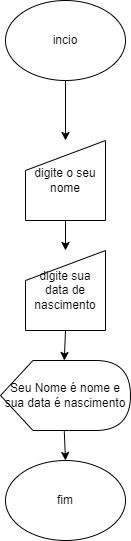

The diagram above was exported from draw.io. Its source (the exported page's mxGraphModel, read from the mxfile embedded in the PNG):
<mxGraphModel dx="1434" dy="790" grid="1" gridSize="10" guides="1" tooltips="1" connect="1" arrows="1" fold="1" page="1" pageScale="1" pageWidth="827" pageHeight="1169" math="0" shadow="0">
  <root>
    <mxCell id="0" />
    <mxCell id="1" parent="0" />
    <mxCell id="vDF0weeCSScsDP8ignBl-1" value="incio" style="ellipse;whiteSpace=wrap;html=1;" vertex="1" parent="1">
      <mxGeometry x="30" y="20" width="120" height="80" as="geometry" />
    </mxCell>
    <mxCell id="vDF0weeCSScsDP8ignBl-4" value="fim" style="ellipse;whiteSpace=wrap;html=1;" vertex="1" parent="1">
      <mxGeometry x="30" y="480" width="120" height="80" as="geometry" />
    </mxCell>
    <mxCell id="vDF0weeCSScsDP8ignBl-6" value="digite o seu nome" style="shape=manualInput;whiteSpace=wrap;html=1;" vertex="1" parent="1">
      <mxGeometry x="50" y="160" width="80" height="80" as="geometry" />
    </mxCell>
    <mxCell id="vDF0weeCSScsDP8ignBl-7" value="" style="endArrow=classic;html=1;rounded=0;exitX=0.5;exitY=1;exitDx=0;exitDy=0;entryX=0.5;entryY=0;entryDx=0;entryDy=0;" edge="1" parent="1" source="vDF0weeCSScsDP8ignBl-1" target="vDF0weeCSScsDP8ignBl-6">
      <mxGeometry width="50" height="50" relative="1" as="geometry">
        <mxPoint x="290" y="430" as="sourcePoint" />
        <mxPoint x="340" y="380" as="targetPoint" />
      </mxGeometry>
    </mxCell>
    <mxCell id="vDF0weeCSScsDP8ignBl-8" value="digite sua data de nascimento" style="shape=manualInput;whiteSpace=wrap;html=1;" vertex="1" parent="1">
      <mxGeometry x="50" y="270" width="80" height="80" as="geometry" />
    </mxCell>
    <mxCell id="vDF0weeCSScsDP8ignBl-9" value="" style="endArrow=classic;html=1;rounded=0;exitX=0.5;exitY=1;exitDx=0;exitDy=0;entryX=0.5;entryY=0;entryDx=0;entryDy=0;" edge="1" parent="1" source="vDF0weeCSScsDP8ignBl-6" target="vDF0weeCSScsDP8ignBl-8">
      <mxGeometry width="50" height="50" relative="1" as="geometry">
        <mxPoint x="290" y="430" as="sourcePoint" />
        <mxPoint x="340" y="380" as="targetPoint" />
      </mxGeometry>
    </mxCell>
    <mxCell id="vDF0weeCSScsDP8ignBl-10" value="Seu Nome é nome e sua data é nascimento" style="shape=display;whiteSpace=wrap;html=1;" vertex="1" parent="1">
      <mxGeometry x="25" y="380" width="130" height="70" as="geometry" />
    </mxCell>
    <mxCell id="vDF0weeCSScsDP8ignBl-11" value="" style="endArrow=classic;html=1;rounded=0;exitX=0.5;exitY=1;exitDx=0;exitDy=0;entryX=0;entryY=0;entryDx=63.75;entryDy=0;entryPerimeter=0;" edge="1" parent="1" source="vDF0weeCSScsDP8ignBl-8" target="vDF0weeCSScsDP8ignBl-10">
      <mxGeometry width="50" height="50" relative="1" as="geometry">
        <mxPoint x="290" y="530" as="sourcePoint" />
        <mxPoint x="340" y="480" as="targetPoint" />
      </mxGeometry>
    </mxCell>
    <mxCell id="vDF0weeCSScsDP8ignBl-12" value="" style="endArrow=classic;html=1;rounded=0;exitX=0;exitY=0;exitDx=63.75;exitDy=70;exitPerimeter=0;entryX=0.5;entryY=0;entryDx=0;entryDy=0;" edge="1" parent="1" source="vDF0weeCSScsDP8ignBl-10" target="vDF0weeCSScsDP8ignBl-4">
      <mxGeometry width="50" height="50" relative="1" as="geometry">
        <mxPoint x="290" y="530" as="sourcePoint" />
        <mxPoint x="340" y="480" as="targetPoint" />
      </mxGeometry>
    </mxCell>
  </root>
</mxGraphModel>